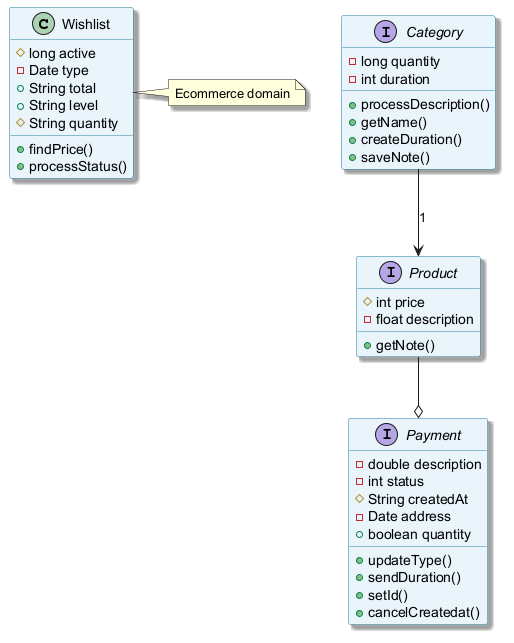

The diagram above was rendered by PlantUML. Its source (embedded in the PNG):
@startuml
skinparam backgroundColor #FFFFFF
skinparam classBackgroundColor #E8F4FA
skinparam classBorderColor #2C7DA0
skinparam shadowing true
class Wishlist {
  #long active
  -Date type
  +String total
  +String level
  #String quantity
  +findPrice()
  +processStatus()
}
interface Product {
  #int price
  -float description
  +getNote()
}
interface Category {
  -long quantity
  -int duration
  +processDescription()
  +getName()
  +createDuration()
  +saveNote()
}
interface Payment {
  -double description
  -int status
  #String createdAt
  -Date address
  +boolean quantity
  +updateType()
  +sendDuration()
  +setId()
  +cancelCreatedat()
}
Category --> Product : "1"
Product --o Payment
note right of Wishlist : Ecommerce domain
@enduml